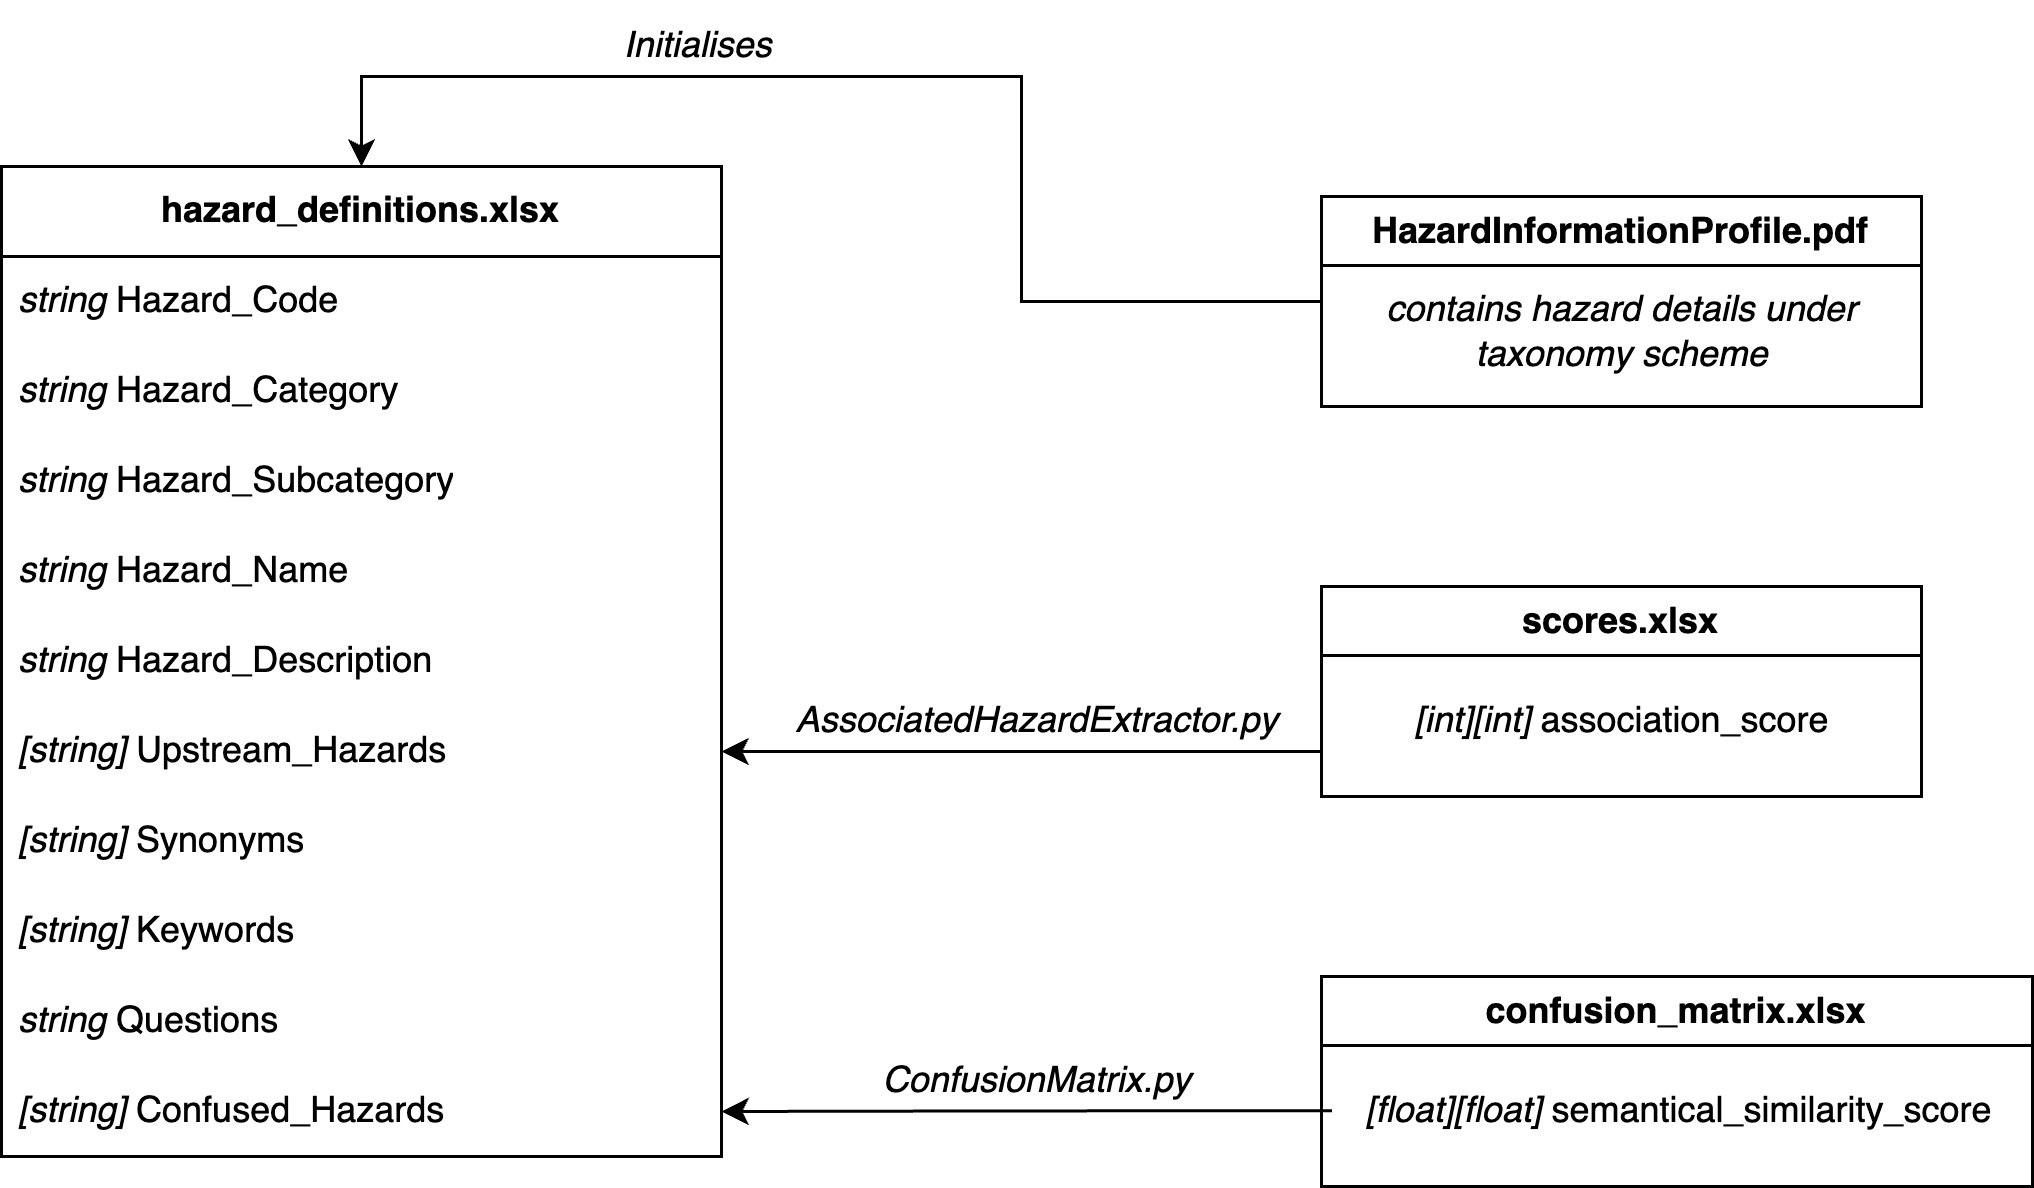

The diagram above was exported from draw.io. Its source (the exported page's mxGraphModel, read from the mxfile embedded in the PNG):
<mxGraphModel dx="816" dy="439" grid="1" gridSize="10" guides="1" tooltips="1" connect="1" arrows="1" fold="1" page="1" pageScale="1" pageWidth="850" pageHeight="1100" math="0" shadow="0">
  <root>
    <mxCell id="0" />
    <mxCell id="1" parent="0" />
    <mxCell id="yZrFyPUvzOT4A0ZN973V-34" value="&lt;b&gt;hazard_definitions.xlsx&lt;/b&gt;" style="swimlane;fontStyle=0;childLayout=stackLayout;horizontal=1;startSize=30;horizontalStack=0;resizeParent=1;resizeParentMax=0;resizeLast=0;collapsible=1;marginBottom=0;whiteSpace=wrap;html=1;" parent="1" vertex="1">
      <mxGeometry x="103" y="280" width="240" height="330" as="geometry" />
    </mxCell>
    <mxCell id="yZrFyPUvzOT4A0ZN973V-35" value="&lt;i&gt;string &lt;/i&gt;Hazard_Code" style="text;strokeColor=none;fillColor=none;align=left;verticalAlign=middle;spacingLeft=4;spacingRight=4;overflow=hidden;points=[[0,0.5],[1,0.5]];portConstraint=eastwest;rotatable=0;whiteSpace=wrap;html=1;" parent="yZrFyPUvzOT4A0ZN973V-34" vertex="1">
      <mxGeometry y="30" width="240" height="30" as="geometry" />
    </mxCell>
    <mxCell id="yZrFyPUvzOT4A0ZN973V-36" value="&lt;i&gt;string &lt;/i&gt;Hazard_Category" style="text;strokeColor=none;fillColor=none;align=left;verticalAlign=middle;spacingLeft=4;spacingRight=4;overflow=hidden;points=[[0,0.5],[1,0.5]];portConstraint=eastwest;rotatable=0;whiteSpace=wrap;html=1;" parent="yZrFyPUvzOT4A0ZN973V-34" vertex="1">
      <mxGeometry y="60" width="240" height="30" as="geometry" />
    </mxCell>
    <mxCell id="yZrFyPUvzOT4A0ZN973V-39" value="&lt;i&gt;string &lt;/i&gt;Hazard_Subcategory" style="text;strokeColor=none;fillColor=none;align=left;verticalAlign=middle;spacingLeft=4;spacingRight=4;overflow=hidden;points=[[0,0.5],[1,0.5]];portConstraint=eastwest;rotatable=0;whiteSpace=wrap;html=1;" parent="yZrFyPUvzOT4A0ZN973V-34" vertex="1">
      <mxGeometry y="90" width="240" height="30" as="geometry" />
    </mxCell>
    <mxCell id="yZrFyPUvzOT4A0ZN973V-38" value="&lt;i&gt;string &lt;/i&gt;Hazard_Name" style="text;strokeColor=none;fillColor=none;align=left;verticalAlign=middle;spacingLeft=4;spacingRight=4;overflow=hidden;points=[[0,0.5],[1,0.5]];portConstraint=eastwest;rotatable=0;whiteSpace=wrap;html=1;" parent="yZrFyPUvzOT4A0ZN973V-34" vertex="1">
      <mxGeometry y="120" width="240" height="30" as="geometry" />
    </mxCell>
    <mxCell id="yZrFyPUvzOT4A0ZN973V-37" value="&lt;i&gt;string &lt;/i&gt;Hazard_Description" style="text;strokeColor=none;fillColor=none;align=left;verticalAlign=middle;spacingLeft=4;spacingRight=4;overflow=hidden;points=[[0,0.5],[1,0.5]];portConstraint=eastwest;rotatable=0;whiteSpace=wrap;html=1;" parent="yZrFyPUvzOT4A0ZN973V-34" vertex="1">
      <mxGeometry y="150" width="240" height="30" as="geometry" />
    </mxCell>
    <mxCell id="yZrFyPUvzOT4A0ZN973V-40" value="&lt;i&gt;[string]&amp;nbsp;&lt;/i&gt;Upstream_Hazards" style="text;strokeColor=none;fillColor=none;align=left;verticalAlign=middle;spacingLeft=4;spacingRight=4;overflow=hidden;points=[[0,0.5],[1,0.5]];portConstraint=eastwest;rotatable=0;whiteSpace=wrap;html=1;" parent="yZrFyPUvzOT4A0ZN973V-34" vertex="1">
      <mxGeometry y="180" width="240" height="30" as="geometry" />
    </mxCell>
    <mxCell id="yZrFyPUvzOT4A0ZN973V-42" value="&lt;i&gt;[string]&amp;nbsp;&lt;/i&gt;Synonyms" style="text;strokeColor=none;fillColor=none;align=left;verticalAlign=middle;spacingLeft=4;spacingRight=4;overflow=hidden;points=[[0,0.5],[1,0.5]];portConstraint=eastwest;rotatable=0;whiteSpace=wrap;html=1;" parent="yZrFyPUvzOT4A0ZN973V-34" vertex="1">
      <mxGeometry y="210" width="240" height="30" as="geometry" />
    </mxCell>
    <mxCell id="yZrFyPUvzOT4A0ZN973V-43" value="&lt;i&gt;[string]&amp;nbsp;&lt;/i&gt;Keywords" style="text;strokeColor=none;fillColor=none;align=left;verticalAlign=middle;spacingLeft=4;spacingRight=4;overflow=hidden;points=[[0,0.5],[1,0.5]];portConstraint=eastwest;rotatable=0;whiteSpace=wrap;html=1;" parent="yZrFyPUvzOT4A0ZN973V-34" vertex="1">
      <mxGeometry y="240" width="240" height="30" as="geometry" />
    </mxCell>
    <mxCell id="yZrFyPUvzOT4A0ZN973V-45" value="&lt;i&gt;string &lt;/i&gt;Questions" style="text;strokeColor=none;fillColor=none;align=left;verticalAlign=middle;spacingLeft=4;spacingRight=4;overflow=hidden;points=[[0,0.5],[1,0.5]];portConstraint=eastwest;rotatable=0;whiteSpace=wrap;html=1;" parent="yZrFyPUvzOT4A0ZN973V-34" vertex="1">
      <mxGeometry y="270" width="240" height="30" as="geometry" />
    </mxCell>
    <mxCell id="yZrFyPUvzOT4A0ZN973V-46" value="&lt;i&gt;[string]&amp;nbsp;&lt;/i&gt;Confused_Hazards" style="text;strokeColor=none;fillColor=none;align=left;verticalAlign=middle;spacingLeft=4;spacingRight=4;overflow=hidden;points=[[0,0.5],[1,0.5]];portConstraint=eastwest;rotatable=0;whiteSpace=wrap;html=1;" parent="yZrFyPUvzOT4A0ZN973V-34" vertex="1">
      <mxGeometry y="300" width="240" height="30" as="geometry" />
    </mxCell>
    <mxCell id="yZrFyPUvzOT4A0ZN973V-58" style="edgeStyle=orthogonalEdgeStyle;rounded=0;orthogonalLoop=1;jettySize=auto;html=1;exitX=0;exitY=0.492;exitDx=0;exitDy=0;exitPerimeter=0;" parent="1" source="yZrFyPUvzOT4A0ZN973V-53" target="yZrFyPUvzOT4A0ZN973V-46" edge="1">
      <mxGeometry relative="1" as="geometry">
        <mxPoint x="540" y="593" as="sourcePoint" />
        <mxPoint x="343.44" y="593.0199999999999" as="targetPoint" />
        <Array as="points" />
      </mxGeometry>
    </mxCell>
    <mxCell id="yZrFyPUvzOT4A0ZN973V-52" value="confusion_matrix.xlsx" style="swimlane;whiteSpace=wrap;html=1;" parent="1" vertex="1">
      <mxGeometry x="543" y="550" width="237" height="70" as="geometry" />
    </mxCell>
    <mxCell id="yZrFyPUvzOT4A0ZN973V-53" value="&lt;i&gt;[float][float]&lt;/i&gt;&amp;nbsp;semantical_similarity_score" style="text;html=1;align=center;verticalAlign=middle;resizable=0;points=[];autosize=1;strokeColor=none;fillColor=none;" parent="yZrFyPUvzOT4A0ZN973V-52" vertex="1">
      <mxGeometry x="3.5" y="30" width="230" height="30" as="geometry" />
    </mxCell>
    <mxCell id="yZrFyPUvzOT4A0ZN973V-57" style="edgeStyle=orthogonalEdgeStyle;rounded=0;orthogonalLoop=1;jettySize=auto;html=1;" parent="1" target="yZrFyPUvzOT4A0ZN973V-40" edge="1">
      <mxGeometry relative="1" as="geometry">
        <mxPoint x="543" y="475" as="sourcePoint" />
        <Array as="points">
          <mxPoint x="543" y="475" />
        </Array>
      </mxGeometry>
    </mxCell>
    <mxCell id="yZrFyPUvzOT4A0ZN973V-55" value="scores.xlsx" style="swimlane;whiteSpace=wrap;html=1;" parent="1" vertex="1">
      <mxGeometry x="543" y="420" width="200" height="70" as="geometry" />
    </mxCell>
    <mxCell id="yZrFyPUvzOT4A0ZN973V-56" value="&lt;i&gt;[int][int]&lt;/i&gt;&amp;nbsp;association_score" style="text;html=1;align=center;verticalAlign=middle;resizable=0;points=[];autosize=1;strokeColor=none;fillColor=none;" parent="yZrFyPUvzOT4A0ZN973V-55" vertex="1">
      <mxGeometry x="20" y="30" width="160" height="30" as="geometry" />
    </mxCell>
    <mxCell id="yZrFyPUvzOT4A0ZN973V-60" value="&lt;i&gt;ConfusionMatrix.py&lt;/i&gt;" style="text;html=1;align=center;verticalAlign=middle;resizable=0;points=[];autosize=1;strokeColor=none;fillColor=none;" parent="1" vertex="1">
      <mxGeometry x="383" y="570" width="130" height="30" as="geometry" />
    </mxCell>
    <mxCell id="yZrFyPUvzOT4A0ZN973V-61" value="&lt;i&gt;AssociatedHazardExtractor.py&lt;/i&gt;" style="text;html=1;align=center;verticalAlign=middle;resizable=0;points=[];autosize=1;strokeColor=none;fillColor=none;" parent="1" vertex="1">
      <mxGeometry x="358" y="450" width="180" height="30" as="geometry" />
    </mxCell>
    <mxCell id="yZrFyPUvzOT4A0ZN973V-71" style="edgeStyle=orthogonalEdgeStyle;rounded=0;orthogonalLoop=1;jettySize=auto;html=1;exitX=0;exitY=0.5;exitDx=0;exitDy=0;entryX=0.5;entryY=0;entryDx=0;entryDy=0;" parent="1" source="yZrFyPUvzOT4A0ZN973V-65" target="yZrFyPUvzOT4A0ZN973V-34" edge="1">
      <mxGeometry relative="1" as="geometry">
        <Array as="points">
          <mxPoint x="443" y="325" />
          <mxPoint x="443" y="250" />
          <mxPoint x="223" y="250" />
        </Array>
      </mxGeometry>
    </mxCell>
    <mxCell id="yZrFyPUvzOT4A0ZN973V-65" value="HazardInformationProfile.pdf" style="swimlane;whiteSpace=wrap;html=1;" parent="1" vertex="1">
      <mxGeometry x="543" y="290" width="200" height="70" as="geometry">
        <mxRectangle x="543" y="290" width="190" height="30" as="alternateBounds" />
      </mxGeometry>
    </mxCell>
    <mxCell id="yZrFyPUvzOT4A0ZN973V-66" value="&lt;i&gt;contains hazard details under&lt;/i&gt;&lt;div&gt;&lt;i style=&quot;background-color: initial;&quot;&gt;taxonomy scheme&lt;/i&gt;&lt;/div&gt;" style="text;html=1;align=center;verticalAlign=middle;resizable=0;points=[];autosize=1;strokeColor=none;fillColor=none;" parent="yZrFyPUvzOT4A0ZN973V-65" vertex="1">
      <mxGeometry x="10" y="25" width="180" height="40" as="geometry" />
    </mxCell>
    <mxCell id="yZrFyPUvzOT4A0ZN973V-70" value="&lt;i&gt;Initialises&lt;/i&gt;" style="text;html=1;align=center;verticalAlign=middle;resizable=0;points=[];autosize=1;strokeColor=none;fillColor=none;" parent="1" vertex="1">
      <mxGeometry x="300" y="225" width="70" height="30" as="geometry" />
    </mxCell>
  </root>
</mxGraphModel>